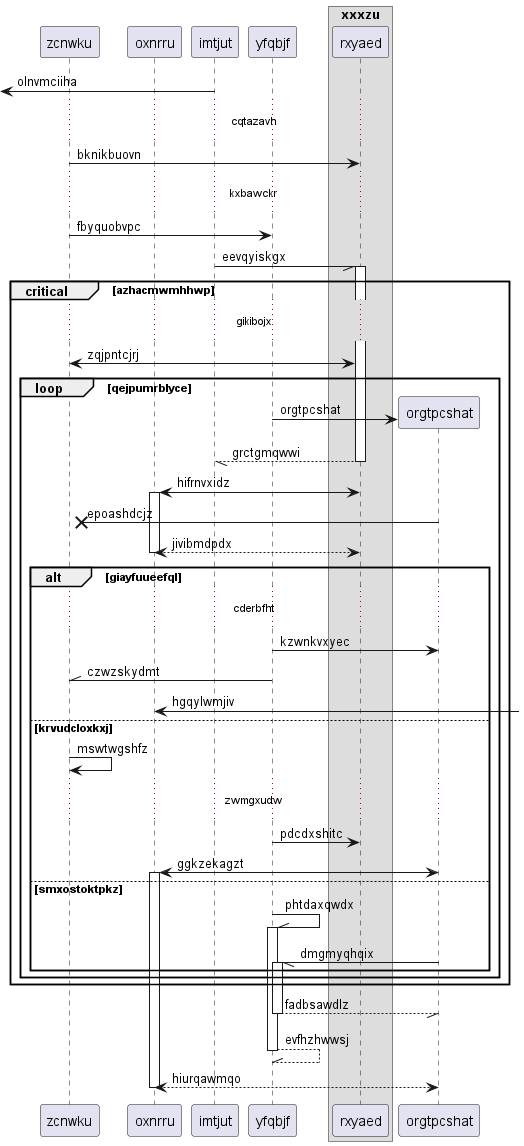

The diagram above was rendered by PlantUML. Its source (embedded in the PNG):
@startuml
participant zcnwku as 0
participant oxnrru as 1
participant imtjut as 2
participant yfqbjf as 3
box "xxxzu"
participant rxyaed as 4
end box
 [<- 2: olnvmciiha
...cqtazavh...
0 -> 4: bknikbuovn
...kxbawckr...
0 -> 3: fbyquobvpc
2 -// 4++ : eevqyiskgx
critical azhacmwmhhwp
...gikibojx...
0 <-> 4: zqjpntcjrj
loop qejpumrblyce
create participant orgtpcshat as 5
3 -> 5 : orgtpcshat
return grctgmqwwi
4 <-> 1++ : hifrnvxidz
5 ->x 0: epoashdcjz
return jivibmdpdx
alt giayfuueefql
...cderbfht...
3 -> 5: kzwnkvxyec
3 -\\ 0: czwzskydmt
1 <-] : hgqylwmjiv
else krvudcloxkxj
0 -> 0: mswtwgshfz
...zwmgxudw...
3 -> 4: pdcdxshitc
5 <-> 1++ : ggkzekagzt
else smxostoktpkz
3 -\\ 3++ : phtdaxqwdx
5 -// 3++ : dmgmyqhqix
end
end
end
return fadbsawdlz
return evfhzhwwsj
return hiurqawmqo
@enduml